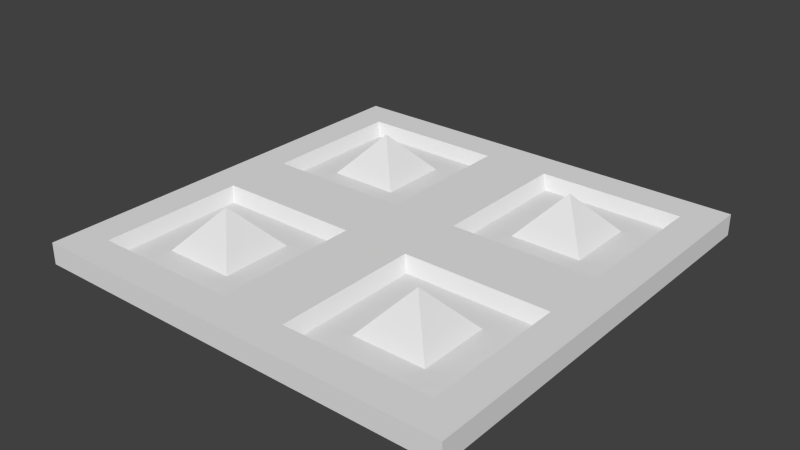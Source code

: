 # Source: TrapFloorSpikes.blend  (saved by Blender 2.72.0; exported with 4.5.12 LTS)
import bpy
from mathutils import Matrix  # noqa: F401  (used for matrix-valued properties, if any)

bpy.ops.wm.read_factory_settings(use_empty=True)
scene = bpy.context.scene
scene.name = 'Scene'

# ---- collections
col_collection_1 = bpy.data.collections.new('Collection 1'); scene.collection.children.link(col_collection_1)

# ---- materials (node trees are filled in below, after node groups)
mat_material = bpy.data.materials.new('Material')
mat_material.alpha_threshold = 0.0
mat_material.use_transparent_shadow = False
mat_material.roughness = 0.5
mat_material.line_color = (0.0, 0.0, 0.0, 1.0)

# ---- material node trees

# ---- world
world_world = bpy.data.worlds.new('World'); scene.world = world_world
world_world.color = (0.05088, 0.05088, 0.05088)
world_world.use_sun_shadow = False
world_world.sun_shadow_jitter_overblur = 0.0
world_world.cycles.sampling_method = 'MANUAL'
world_world.cycles.sample_map_resolution = 256

# ---- meshes
me_cube = bpy.data.meshes.new('Cube')
me_cube.from_pydata([(0.504, 0.504, -0.0252), (0.504, -0.504, -0.0252), (-0.504, -0.504, -0.0252), (-0.504, 0.504, -0.0252), (0.504, 0.504, 0.0252), (0.504, -0.504, 0.0252), (-0.504, -0.504, 0.0252), (-0.504, 0.504, 0.0252), (0.504, -2.704e-07, 0.0252), (1.202e-07, 0.504, 0.0252), (-2.704e-07, -0.504, 0.0252), (-0.504, 9.012e-08, 0.0252), (-7.51e-08, -9.012e-08, 0.0252), (-0.07941, -0.07941, 0.0252), (-0.4246, -0.07941, 0.0252), (-0.4246, -0.4246, 0.0252), (-0.07941, -0.4246, 0.0252), (0.4246, -0.07941, 0.0252), (0.07941, -0.07941, 0.0252), (0.07941, -0.4246, 0.0252), (0.4246, -0.4246, 0.0252), (0.4246, 0.4246, 0.0252), (0.07941, 0.4246, 0.0252), (0.07941, 0.07941, 0.0252), (0.4246, 0.07941, 0.0252), (-0.07941, 0.4246, 0.0252), (-0.4246, 0.4246, 0.0252), (-0.4246, 0.07941, 0.0252), (-0.07941, 0.07941, 0.0252), (-0.4053, -0.09872, -0.004798), (-0.09872, -0.09872, -0.004798), (-0.09872, -0.4053, -0.004798), (-0.4053, -0.4053, -0.004798), (0.09872, -0.09872, -0.004798), (0.4053, -0.09872, -0.004798), (0.4053, -0.4053, -0.004798), (0.09872, -0.4053, -0.004798), (0.4053, 0.4053, -0.004798), (0.09872, 0.4053, -0.004798), (0.4053, 0.09872, -0.004798), (0.09872, 0.09872, -0.004798), (-0.09872, 0.4053, -0.004798), (-0.4053, 0.4053, -0.004798), (-0.09872, 0.09872, -0.004798), (-0.4053, 0.09872, -0.004798)], [], [(0, 1, 2, 3), (30, 29, 32, 31), (0, 4, 8, 5, 1), (1, 5, 10, 6, 2), (2, 6, 11, 7, 3), (4, 0, 3, 7, 9), (34, 33, 36, 35), (37, 38, 40, 39), (41, 42, 44, 43), (12, 11, 14, 13), (11, 6, 15, 14), (6, 10, 16, 15), (10, 12, 13, 16), (8, 12, 18, 17), (12, 10, 19, 18), (10, 5, 20, 19), (5, 8, 17, 20), (4, 9, 22, 21), (9, 12, 23, 22), (12, 8, 24, 23), (8, 4, 21, 24), (9, 7, 26, 25), (7, 11, 27, 26), (11, 12, 28, 27), (12, 9, 25, 28), (29, 30, 13, 14), (30, 31, 16, 13), (32, 29, 14, 15), (31, 32, 15, 16), (33, 34, 17, 18), (34, 35, 20, 17), (36, 33, 18, 19), (35, 36, 19, 20), (38, 37, 21, 22), (37, 39, 24, 21), (40, 38, 22, 23), (39, 40, 23, 24), (42, 41, 25, 26), (41, 43, 28, 25), (44, 42, 26, 27), (43, 44, 27, 28)])
me_cube.materials.append(mat_material)
me_cube.use_remesh_preserve_volume = False
me_cube.use_remesh_preserve_attributes = False
me_cube.use_mirror_vertex_groups = False
me_cube.update()
me_cone_002 = bpy.data.meshes.new('Cone.002')
me_cone_002.from_pydata([(-0.5931, 0.0891, -0.0504), (-0.4149, 0.0891, -0.0504), (-0.4149, -0.0891, -0.0504), (-0.504, 0.0, 0.0504), (-0.5931, -0.0891, -0.0504), (-0.5931, -0.4149, -0.0504), (-0.4149, -0.4149, -0.0504), (-0.4149, -0.5931, -0.0504), (-0.504, -0.504, 0.0504), (-0.5931, -0.5931, -0.0504), (-0.0891, 0.0891, -0.0504), (0.0891, 0.0891, -0.0504), (0.0891, -0.0891, -0.0504), (0.0, 0.0, 0.0504), (-0.0891, -0.0891, -0.0504), (-0.0891, -0.4149, -0.0504), (0.0891, -0.4149, -0.0504), (0.0891, -0.5931, -0.0504), (0.0, -0.504, 0.0504), (-0.0891, -0.5931, -0.0504)], [], [(2, 3, 4), (0, 3, 1), (4, 3, 0), (1, 3, 2), (0, 1, 2, 4), (7, 8, 9), (5, 8, 6), (9, 8, 5), (6, 8, 7), (5, 6, 7, 9), (12, 13, 14), (10, 13, 11), (14, 13, 10), (11, 13, 12), (10, 11, 12, 14), (17, 18, 19), (15, 18, 16), (19, 18, 15), (16, 18, 17), (15, 16, 17, 19)])
me_cone_002.use_remesh_preserve_volume = False
me_cone_002.use_remesh_preserve_attributes = False
me_cone_002.use_mirror_vertex_groups = False
me_cone_002.update()

# ---- objects
ob_base = bpy.data.objects.new('Base', me_cube)
ob_spikes = bpy.data.objects.new('Spikes', me_cone_002)

# ---- transforms, parenting, visibility, modifiers, constraints
ob_base.location = (0.124, 0.124, 0.01966)
ob_base.lock_rotations_4d = False
ob_base.empty_display_type = 'ARROWS'
ob_base.lineart.crease_threshold = 0.0
ob_spikes.location = (0.376, 0.376, 0.05961)
ob_spikes.lineart.crease_threshold = 0.0

# ---- collection membership
col_collection_1.objects.link(ob_base)
col_collection_1.objects.link(ob_spikes)

# ---- scene / render settings (as saved in the file)
scene.frame_start = 1; scene.frame_end = 250; scene.frame_set(1)
scene.render.engine = 'BLENDER_EEVEE_NEXT'
scene.render.resolution_percentage = 50
scene.render.dither_intensity = 0.0
scene.cycles.use_denoising = False
scene.cycles.samples = 10
scene.cycles.sampling_pattern = 'TABULATED_SOBOL'
scene.cycles.light_sampling_threshold = 0.0
scene.cycles.use_adaptive_sampling = False
scene.cycles.use_light_tree = False
scene.cycles.blur_glossy = 0.0
scene.cycles.pixel_filter_type = 'GAUSSIAN'
scene.cycles.sample_clamp_indirect = 0.0
scene.view_settings.view_transform = 'Standard'
bpy.context.view_layer.update()

# ---- added for rendering (the .blend has no active camera and no usable light): camera, sun
cam_auto = bpy.data.cameras.new('AutoCamera')
cam_auto.lens = 50.0
cam_auto.sensor_width = 36.0
cam_auto.clip_end = 1000.0
ob_auto_camera = bpy.data.objects.new('AutoCamera', cam_auto)
scene.collection.objects.link(ob_auto_camera)
ob_auto_camera.location = (1.44728, -1.46394, 1.11086)
ob_auto_camera.rotation_euler = (1.09748, -7.21219e-08, 0.694738)
scene.camera = ob_auto_camera
light_auto_sun = bpy.data.lights.new('AutoSun', 'SUN')
light_auto_sun.energy = 3.0
light_auto_sun.angle = 0.0523599
ob_auto_sun = bpy.data.objects.new('AutoSun', light_auto_sun)
scene.collection.objects.link(ob_auto_sun)
ob_auto_sun.rotation_euler = (0.872665, 0.174533, 0.523599)
bpy.context.view_layer.update()
